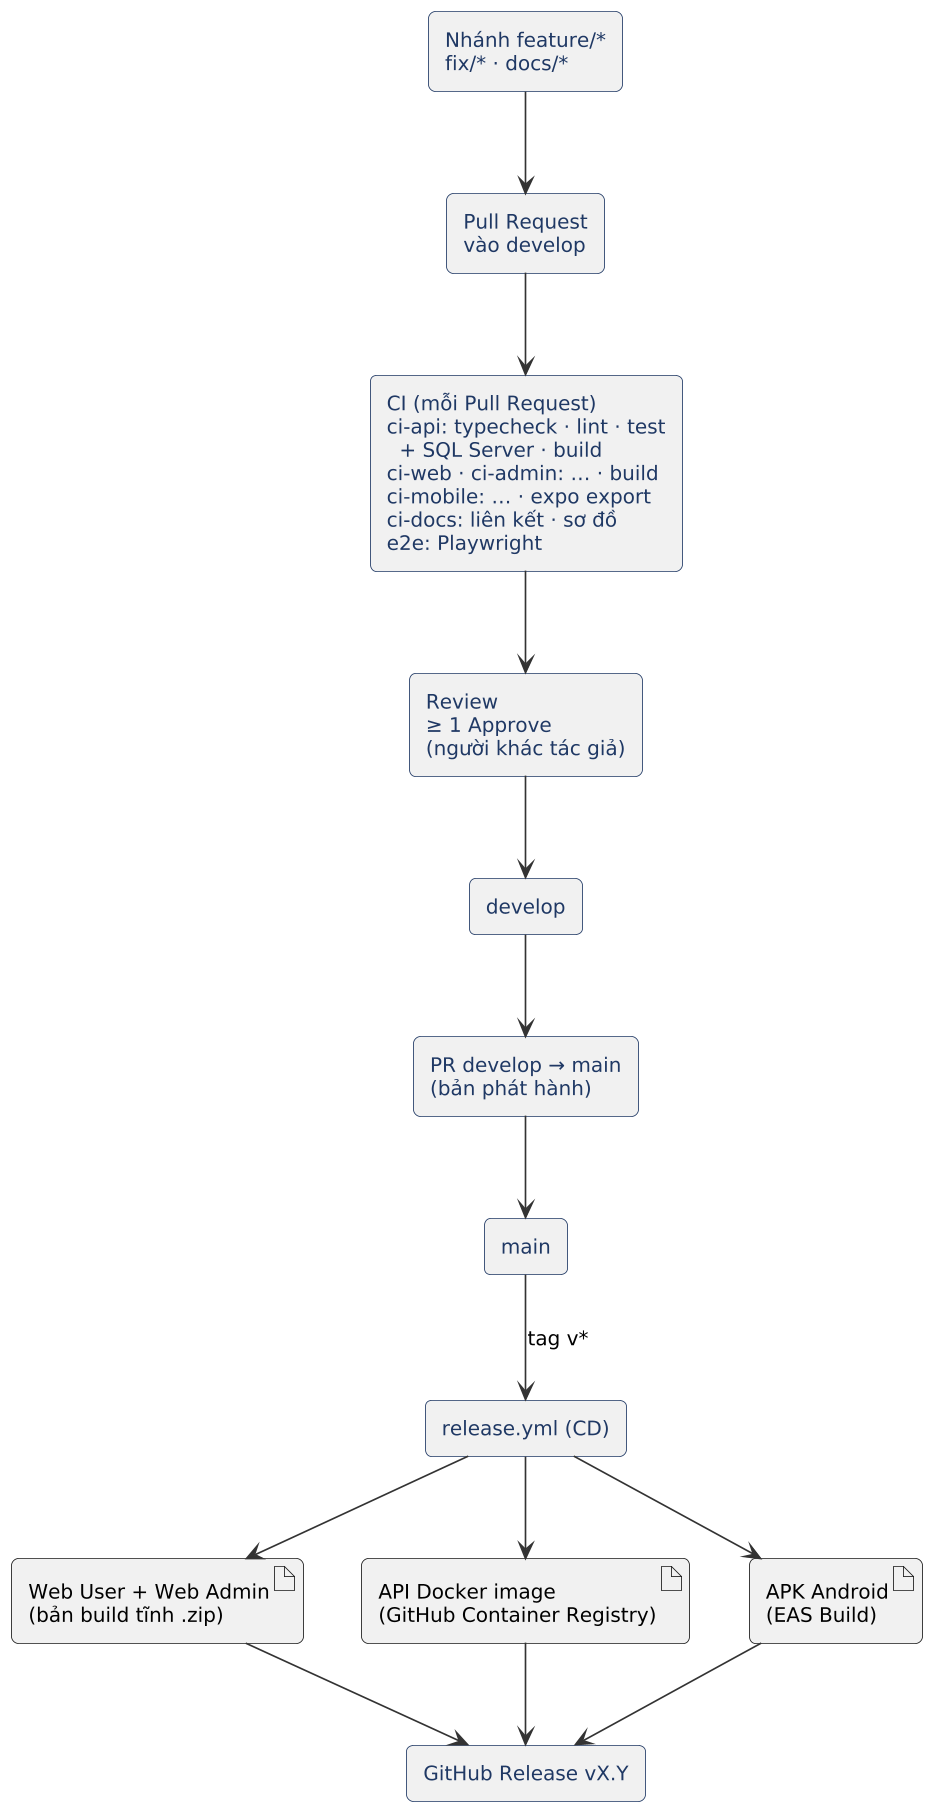

The diagram above was rendered by PlantUML. Its source (embedded in the PNG):
@startuml
!include skin.iuml
rectangle "Nhánh feature/*\nfix/* · docs/*" as F
rectangle "Pull Request\nvào develop" as PR
rectangle "CI (mỗi Pull Request)\nci-api: typecheck · lint · test\n  + SQL Server · build\nci-web · ci-admin: … · build\nci-mobile: … · expo export\nci-docs: liên kết · sơ đồ\ne2e: Playwright" as CI
rectangle "Review\n≥ 1 Approve\n(người khác tác giả)" as RV
rectangle "develop" as DV
rectangle "PR develop → main\n(bản phát hành)" as PM
rectangle "main" as MN
rectangle "release.yml (CD)" as RL
artifact "Web User + Web Admin\n(bản build tĩnh .zip)" as WB
artifact "API Docker image\n(GitHub Container Registry)" as IMG
artifact "APK Android\n(EAS Build)" as APK
rectangle "GitHub Release vX.Y" as GR
F --> PR
PR --> CI
CI --> RV
RV --> DV
DV --> PM
PM --> MN
MN --> RL : tag v*
RL --> WB
RL --> IMG
RL --> APK
WB --> GR
IMG --> GR
APK --> GR
@enduml